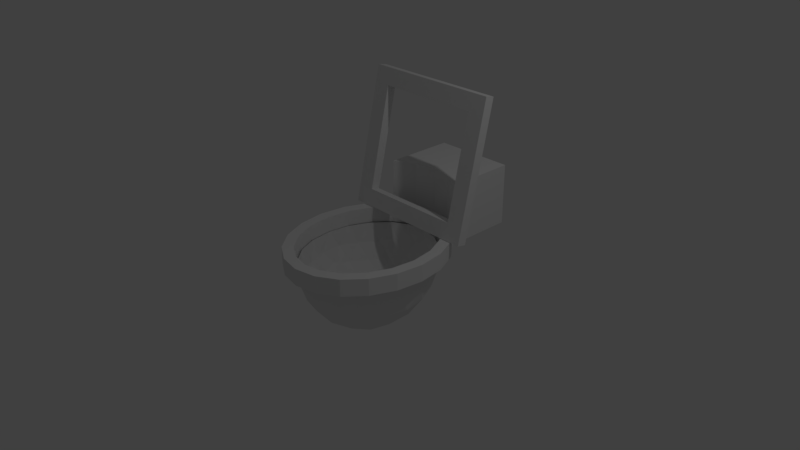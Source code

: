 # Source: Toilet.blend  (saved by Blender 2.78.0; exported with 4.5.12 LTS)
import bpy
from mathutils import Matrix  # noqa: F401  (used for matrix-valued properties, if any)

bpy.ops.wm.read_factory_settings(use_empty=True)
scene = bpy.context.scene
scene.name = 'Scene'

# ---- collections
col_collection_1 = bpy.data.collections.new('Collection 1'); scene.collection.children.link(col_collection_1)

# ---- world
world_world = bpy.data.worlds.new('World'); scene.world = world_world
world_world.color = (0.05088, 0.05088, 0.05088)
world_world.use_sun_shadow = False
world_world.sun_shadow_jitter_overblur = 0.0
world_world.cycles.sampling_method = 'MANUAL'

# ---- cameras
cam_camera = bpy.data.cameras.new('Camera')
cam_camera.clip_end = 100.0
cam_camera.lens = 35.0
cam_camera.sensor_width = 32.0
cam_camera.sensor_height = 18.0
cam_camera.ortho_scale = 7.314
cam_camera.dof.focus_distance = 0.0
cam_camera.dof.aperture_fstop = 128.0

# ---- lights
light_lamp = bpy.data.lights.new('Lamp', 'POINT')
light_lamp.transmission_factor = 0.0
light_lamp.cutoff_distance = 30.0
light_lamp.energy = 100.0
light_lamp.shadow_buffer_clip_start = 1.001
light_lamp.shadow_soft_size = 0.1
light_lamp.shadow_maximum_resolution = 0.006
light_lamp.use_absolute_resolution = True

# ---- meshes
me_plane = bpy.data.meshes.new('Plane')
me_plane.from_pydata([(-1.0, -1.0, 0.0), (1.0, -1.0, 0.0), (-1.0, 1.0, 0.0), (1.0, 1.0, 0.0), (-0.753, 0.753, 0.0), (-0.753, -0.753, 0.0), (0.753, -0.753, 0.0), (0.753, 0.753, 0.0), (-0.753, 0.753, 0.1414), (-0.753, -0.753, 0.1414), (0.753, -0.753, 0.1414), (0.753, 0.753, 0.1414), (-1.0, 1.0, 0.1414), (-1.0, -1.0, 0.1414), (1.0, -1.0, 0.1414), (1.0, 1.0, 0.1414)], [], [(9, 8, 12, 13), (5, 0, 2, 4), (6, 1, 0, 5), (7, 3, 1, 6), (4, 2, 3, 7), (10, 9, 13, 14), (11, 10, 14, 15), (8, 11, 15, 12), (2, 0, 13, 12), (7, 6, 10, 11), (5, 4, 8, 9), (3, 2, 12, 15), (0, 1, 14, 13), (4, 7, 11, 8), (6, 5, 9, 10), (1, 3, 15, 14)])
me_plane.use_remesh_preserve_volume = False
me_plane.use_remesh_preserve_attributes = False
me_plane.use_mirror_vertex_groups = False
me_plane.update()
me_circle = bpy.data.meshes.new('Circle')
me_circle.from_pydata([(0.0, 0.1, 0.0), (-0.07071, 0.07071, 0.0), (-0.1, -4.371e-09, 0.0), (-0.07071, -0.07071, 0.0), (8.742e-09, -0.1, 0.0), (0.07071, -0.07071, 0.0), (0.1, 1.192e-09, 0.0), (0.07071, 0.07071, 0.0), (-1.004e-08, 0.0583, -0.1152), (-0.04123, 0.04123, -0.1152), (-0.0583, -3.026e-09, -0.1152), (-0.04123, -0.04123, -0.1152), (-3.987e-09, -0.0583, -0.1152), (0.04123, -0.04123, -0.1152), (0.0583, 1.192e-09, -0.1152), (0.04123, 0.04123, -0.1152), (-0.07071, 0.07071, -0.1152), (-8.695e-09, 0.1, -0.1152), (-0.1, -4.371e-09, -0.1152), (-0.07071, -0.07071, -0.1152), (4.775e-11, -0.1, -0.1152), (0.07071, -0.07071, -0.1152), (0.1, 1.192e-09, -0.1152), (0.07071, 0.07071, -0.1152), (-1.273e-08, 0.04553, -0.1556), (-0.03219, 0.03219, -0.1556), (-0.04553, -3.75e-09, -0.1556), (-0.03219, -0.03219, -0.1556), (-6.854e-09, -0.04553, -0.1556), (0.03219, -0.03219, -0.1556), (0.04553, -2.114e-09, -0.1556), (0.03219, 0.03219, -0.1556), (-0.02237, 0.02237, -0.1556), (-1.137e-08, 0.03164, -0.1556), (-0.03164, -5.774e-10, -0.1556), (-0.02237, -0.02237, -0.1556), (-8.081e-09, -0.03164, -0.1556), (0.02237, -0.02237, -0.1556), (0.03164, 1.712e-09, -0.1556), (0.02237, 0.02237, -0.1556), (-6.86e-09, 0.04553, -0.4726), (-0.03219, 0.03219, -0.4726), (-0.04553, -3.75e-09, -0.4726), (-0.03219, -0.03219, -0.4726), (-9.845e-10, -0.04553, -0.4726), (0.03219, -0.03219, -0.4726), (0.04553, -2.114e-09, -0.4726), (0.03219, 0.03219, -0.4726)], [], [(5, 4, 20, 21), (3, 2, 18, 19), (1, 0, 17, 16), (0, 7, 23, 17), (6, 5, 21, 22), (4, 3, 19, 20), (2, 1, 16, 18), (7, 6, 22, 23), (8, 15, 39, 33), (8, 9, 16, 17), (9, 10, 18, 16), (10, 11, 19, 18), (11, 12, 20, 19), (12, 13, 21, 20), (13, 14, 22, 21), (14, 15, 23, 22), (15, 8, 17, 23), (31, 30, 46, 47), (14, 13, 37, 38), (12, 11, 35, 36), (10, 9, 32, 34), (15, 14, 38, 39), (13, 12, 36, 37), (11, 10, 34, 35), (9, 8, 33, 32), (24, 25, 32, 33), (25, 26, 34, 32), (26, 27, 35, 34), (27, 28, 36, 35), (28, 29, 37, 36), (29, 30, 38, 37), (30, 31, 39, 38), (31, 24, 33, 39), (41, 40, 47, 46, 45, 44, 43, 42), (29, 28, 44, 45), (27, 26, 42, 43), (25, 24, 40, 41), (24, 31, 47, 40), (30, 29, 45, 46), (28, 27, 43, 44), (26, 25, 41, 42)])
me_circle.use_remesh_preserve_volume = False
me_circle.use_remesh_preserve_attributes = False
me_circle.use_mirror_vertex_groups = False
me_circle.update()
me_icosphere = bpy.data.meshes.new('Icosphere')
me_icosphere.from_pydata([(1.775e-07, 0.0, -1.0), (0.6044, -0.5257, -0.4472), (-0.2308, -0.8506, -0.4472), (-0.747, 0.0, -0.4472), (-0.2308, 0.8506, -0.4472), (0.6044, 0.5257, -0.4472), (-0.1945, -0.7166, -0.6575), (-0.1357, -0.5, -0.8507), (-0.06482, -0.2389, -0.9679), (0.1697, -0.1476, -0.9679), (0.3552, -0.309, -0.8507), (0.5091, -0.4429, -0.6575), (0.4443, -0.6817, -0.5023), (0.2195, -0.809, -0.5257), (-0.02475, -0.8642, -0.5023), (0.6788, 0.2952, -0.5023), (0.7105, 0.0, -0.5257), (0.6788, -0.2952, -0.5023), (0.1697, 0.1476, -0.9679), (0.3552, 0.309, -0.8507), (0.5091, 0.4429, -0.6575), (-0.6293, 0.0, -0.6575), (-0.4391, 0.0, -0.8507), (-0.2098, 0.0, -0.9679), (-0.4042, -0.7166, -0.5023), (-0.5748, -0.5, -0.5257), (-0.6941, -0.2389, -0.5023), (-0.1945, 0.7166, -0.6575), (-0.1357, 0.5, -0.8507), (-0.06482, 0.2389, -0.9679), (-0.6941, 0.2389, -0.5023), (-0.5748, 0.5, -0.5257), (-0.4042, 0.7166, -0.5023), (-0.02475, 0.8642, -0.5023), (0.2195, 0.809, -0.5257), (0.4443, 0.6817, -0.5023), (0.9237, -0.3668, 1.04e-08), (0.7189, -0.4429, -0.2512), (0.7189, 0.4429, -0.2512), (0.9237, 0.3668, 7.97e-08), (1.604e-07, -1.177, 3.543e-09), (-0.1296, -0.9554, -0.2512), (0.5739, -0.6817, -0.2512), (0.5669, -0.9557, 8.476e-08), (-0.9237, -0.3668, -1.707e-08), (-0.799, -0.1476, -0.2511), (-0.3642, -0.8642, -0.2512), (-0.5669, -0.9557, 6.608e-08), (-0.5669, 0.9557, -2.213e-08), (-0.3642, 0.8642, -0.2512), (-0.799, 0.1476, -0.2511), (-0.9237, 0.3668, 5.222e-08), (0.5669, 0.9557, -3.456e-09), (0.5739, 0.6817, -0.2512), (-0.1296, 0.9554, -0.2512), (1.439e-07, 1.177, 5.909e-08), (0.7835, 0.6963, 3.866e-08), (-0.2969, 1.12, -6.13e-07), (-0.9722, -4.289e-07, 7.959e-07), (-0.2969, -1.12, -9.294e-07), (0.7835, -0.6963, -2.325e-06), (0.2969, 1.12, 2.779e-08), (0.3735, 0.8506, -0.2764), (0.1154, 0.9511, -0.2764), (-0.7835, 0.6963, 1.432e-08), (-0.5603, 0.6882, -0.2764), (-0.7198, 0.4253, -0.2764), (-0.7835, -0.6963, 2.397e-08), (-0.7198, -0.4253, -0.2764), (-0.5603, -0.6882, -0.2764), (0.2969, -1.12, 4.515e-08), (0.1154, -0.9511, -0.2764), (0.3735, -0.8506, -0.2764), (0.9722, 9.467e-09, 4.555e-08), (0.7911, -0.1625, -0.2764), (0.7911, 0.1625, -0.2764), (0.3022, 0.5878, -0.7236), (0.1154, 0.4253, -0.8944), (0.04409, 0.6882, -0.7236), (-0.3735, 0.5257, -0.7236), (-0.3022, 0.2629, -0.8944), (-0.533, 0.2629, -0.7236), (-0.533, -0.2629, -0.7236), (-0.3022, -0.2629, -0.8944), (-0.3735, -0.5257, -0.7236), (0.5603, 0.1625, -0.7236), (0.5603, -0.1625, -0.7236), (0.3735, -7.38e-07, -0.8944), (0.04409, -0.6882, -0.7236), (0.1154, -0.4253, -0.8944), (0.3022, -0.5878, -0.7236), (0.7943, 0.309, 2.98e-08), (0.6757, 0.5878, 0.0), (0.4909, 0.809, -2.98e-08), (1.775e-07, 1.0, 2.98e-08), (-0.2581, 0.9511, -5.066e-07), (-0.4909, 0.809, -2.98e-08), (-0.7943, 0.309, 2.98e-08), (-0.8352, -3.608e-07, 6.258e-07), (-0.7943, -0.309, -2.98e-08), (-0.4909, -0.809, 2.98e-08), (-0.2581, -0.9511, -7.749e-07), (1.775e-07, -1.0, -2.98e-08), (0.4909, -0.809, 2.98e-08), (0.6757, -0.5878, -1.907e-06), (0.7943, -0.309, -2.98e-08), (0.2581, 0.9511, 0.0), (-0.6757, 0.5878, 0.0), (-0.6757, -0.5878, 0.0), (0.2581, -0.9511, 0.0), (0.8352, 0.0, 0.0), (0.7786, -0.3272, 0.2315), (0.7786, 0.3272, 0.2315), (2.088e-07, -1.025, 0.2315), (0.4683, -0.8413, 0.2315), (-0.7786, -0.3272, 0.2315), (-0.4683, -0.8413, 0.2315), (-0.4683, 0.8413, 0.2315), (-0.7786, 0.3272, 0.2315), (0.4683, 0.8413, 0.2315), (1.395e-07, 1.025, 0.2315), (0.655, 0.6177, 0.2315), (-0.2424, 0.979, 0.2315), (-0.8219, -4.052e-07, 0.2315), (-0.2424, -0.979, 0.2315), (0.655, -0.6177, 0.2315), (0.2424, 0.979, 0.2315), (-0.655, 0.6177, 0.2315), (-0.655, -0.6177, 0.2315), (0.2424, -0.979, 0.2315), (0.8219, 9.467e-09, 0.2315), (0.9237, 0.3668, 0.2315), (0.7835, 0.6963, 0.2315), (0.5669, 0.9557, 0.2315), (1.924e-07, 1.177, 0.2315), (-0.2969, 1.12, 0.2315), (-0.5669, 0.9557, 0.2315), (-0.9237, 0.3668, 0.2315), (-0.9722, -4.289e-07, 0.2315), (-0.9237, -0.3668, 0.2315), (-0.5669, -0.9557, 0.2315), (-0.2969, -1.12, 0.2315), (2.088e-07, -1.177, 0.2315), (0.5669, -0.9557, 0.2315), (0.7835, -0.6963, 0.2315), (0.9237, -0.3668, 0.2315), (0.2969, 1.12, 0.2315), (-0.7835, 0.6963, 0.2315), (-0.7835, -0.6963, 0.2315), (0.2969, -1.12, 0.2315), (0.9722, 9.467e-09, 0.2315), (0.7786, -0.3272, 0.01407), (0.7786, 0.3272, 0.01407), (2.088e-07, -1.025, 0.01407), (0.4683, -0.8413, 0.01407), (-0.7786, -0.3272, 0.01407), (-0.4683, -0.8413, 0.01407), (-0.4683, 0.8413, 0.01407), (-0.7786, 0.3272, 0.01407), (0.4683, 0.8413, 0.01407), (1.395e-07, 1.025, 0.01407), (0.655, 0.6177, 0.01407), (-0.2424, 0.979, 0.01407), (-0.8219, -4.052e-07, 0.01407), (-0.2424, -0.979, 0.01407), (0.655, -0.6177, 0.01407), (0.2424, 0.979, 0.01407), (-0.655, 0.6177, 0.01407), (-0.655, -0.6177, 0.01407), (0.2424, -0.979, 0.01407), (0.8219, 9.467e-09, 0.01407), (-0.5669, 1.94, -2.213e-08), (0.5669, 1.94, -3.456e-09), (-0.5669, 0.9557, 0.8519), (0.5669, 0.9557, 0.8519), (2.036e-07, 1.177, 0.8519), (-0.2969, 1.12, 0.8519), (0.2969, 1.12, 0.8519), (-0.5669, 1.94, 0.8519), (0.5669, 1.94, 0.8519), (1.981e-07, -1.255e-09, -0.9621), (0.5906, -0.5137, -0.4219), (-0.2256, -0.8312, -0.4219), (-0.73, -1.255e-09, -0.4219), (-0.2256, 0.8312, -0.4219), (0.5906, 0.5137, -0.4219), (-0.19, -0.7002, -0.6274), (-0.1326, -0.4886, -0.8161), (-0.06334, -0.2334, -0.9308), (0.1658, -0.1442, -0.9308), (0.3471, -0.302, -0.8161), (0.4975, -0.4327, -0.6274), (0.4341, -0.6661, -0.4757), (0.2145, -0.7905, -0.4986), (-0.02419, -0.8444, -0.4757), (0.6633, 0.2885, -0.4757), (0.6942, -1.255e-09, -0.4986), (0.6633, -0.2885, -0.4757), (0.1658, 0.1442, -0.9308), (0.3471, 0.302, -0.8161), (0.4975, 0.4327, -0.6274), (-0.6149, -1.255e-09, -0.6274), (-0.4291, -1.255e-09, -0.8161), (-0.205, -1.255e-09, -0.9308), (-0.395, -0.7002, -0.4757), (-0.5617, -0.4886, -0.4986), (-0.6782, -0.2334, -0.4757), (-0.19, 0.7002, -0.6274), (-0.1326, 0.4886, -0.8161), (-0.06334, 0.2334, -0.9308), (-0.6782, 0.2334, -0.4757), (-0.5617, 0.4886, -0.4986), (-0.395, 0.7002, -0.4757), (-0.02419, 0.8444, -0.4757), (0.2145, 0.7905, -0.4986), (0.4341, 0.6661, -0.4757), (0.7024, -0.4327, -0.2303), (0.7024, 0.4327, -0.2303), (-0.1267, -0.9336, -0.2303), (0.5608, -0.6661, -0.2303), (-0.7807, -0.1442, -0.2303), (-0.3558, -0.8445, -0.2303), (-0.3558, 0.8445, -0.2303), (-0.7807, 0.1442, -0.2303), (0.5608, 0.6661, -0.2303), (-0.1267, 0.9336, -0.2303), (0.365, 0.8312, -0.255), (0.1128, 0.9293, -0.255), (-0.5475, 0.6725, -0.255), (-0.7033, 0.4156, -0.255), (-0.7033, -0.4156, -0.255), (-0.5475, -0.6725, -0.255), (0.1128, -0.9293, -0.255), (0.365, -0.8312, -0.255), (0.7731, -0.1587, -0.255), (0.7731, 0.1587, -0.255), (0.2953, 0.5744, -0.692), (0.1128, 0.4156, -0.8589), (0.04308, 0.6725, -0.692), (-0.365, 0.5137, -0.692), (-0.2953, 0.2569, -0.8589), (-0.5209, 0.2569, -0.692), (-0.5209, -0.2569, -0.692), (-0.2953, -0.2569, -0.8589), (-0.365, -0.5137, -0.692), (0.5475, 0.1587, -0.692), (0.5475, -0.1587, -0.692), (0.365, -7.224e-07, -0.8589), (0.04308, -0.6725, -0.692), (0.1128, -0.4156, -0.8589), (0.2953, -0.5744, -0.692), (0.7762, 0.302, 0.01509), (0.6603, 0.5744, 0.01509), (0.4797, 0.7905, 0.01509), (1.981e-07, 0.9772, 0.01509), (-0.2522, 0.9293, 0.01509), (-0.4797, 0.7905, 0.01509), (-0.7762, 0.302, 0.01509), (-0.8161, -3.538e-07, 0.01509), (-0.7762, -0.302, 0.01509), (-0.4797, -0.7905, 0.01509), (-0.2522, -0.9293, 0.01509), (1.981e-07, -0.9772, 0.01509), (0.4797, -0.7905, 0.01509), (0.6603, -0.5744, 0.01509), (0.7762, -0.302, 0.01509), (0.2522, 0.9293, 0.01509), (-0.6603, 0.5744, 0.01509), (-0.6603, -0.5744, 0.01509), (0.2522, -0.9293, 0.01509), (0.8161, -1.255e-09, 0.01509)], [], [(0, 9, 8), (1, 11, 17), (0, 8, 23), (0, 23, 29), (0, 29, 18), (1, 17, 37), (2, 14, 41), (3, 26, 45), (4, 32, 49), (5, 35, 53), (1, 37, 42), (2, 41, 46), (3, 45, 50), (4, 49, 54), (5, 53, 38), (38, 92, 91), (38, 53, 92), (53, 93, 92), (54, 95, 94), (54, 49, 95), (49, 96, 95), (50, 98, 97), (50, 45, 98), (45, 99, 98), (46, 101, 100), (46, 41, 101), (41, 102, 101), (42, 104, 103), (42, 37, 104), (37, 105, 104), (53, 62, 93), (93, 62, 106), (62, 63, 106), (106, 63, 94), (63, 54, 94), (53, 35, 62), (35, 34, 62), (62, 34, 63), (34, 33, 63), (63, 33, 54), (33, 4, 54), (49, 65, 96), (96, 65, 107), (65, 66, 107), (107, 66, 97), (66, 50, 97), (49, 32, 65), (32, 31, 65), (65, 31, 66), (31, 30, 66), (66, 30, 50), (30, 3, 50), (45, 68, 99), (99, 68, 108), (68, 69, 108), (108, 69, 100), (69, 46, 100), (45, 26, 68), (26, 25, 68), (68, 25, 69), (25, 24, 69), (69, 24, 46), (24, 2, 46), (41, 71, 102), (102, 71, 109), (71, 72, 109), (109, 72, 103), (72, 42, 103), (41, 14, 71), (14, 13, 71), (71, 13, 72), (13, 12, 72), (72, 12, 42), (12, 1, 42), (37, 74, 105), (105, 74, 110), (74, 75, 110), (110, 75, 91), (75, 38, 91), (37, 17, 74), (17, 16, 74), (74, 16, 75), (16, 15, 75), (75, 15, 38), (15, 5, 38), (20, 35, 5), (19, 76, 20), (18, 77, 19), (20, 76, 35), (76, 34, 35), (19, 77, 76), (77, 78, 76), (76, 78, 34), (78, 33, 34), (18, 29, 77), (29, 28, 77), (77, 28, 78), (28, 27, 78), (78, 27, 33), (27, 4, 33), (27, 32, 4), (28, 79, 27), (29, 80, 28), (27, 79, 32), (79, 31, 32), (28, 80, 79), (80, 81, 79), (79, 81, 31), (81, 30, 31), (29, 23, 80), (23, 22, 80), (80, 22, 81), (22, 21, 81), (81, 21, 30), (21, 3, 30), (21, 26, 3), (22, 82, 21), (23, 83, 22), (21, 82, 26), (82, 25, 26), (22, 83, 82), (83, 84, 82), (82, 84, 25), (84, 24, 25), (23, 8, 83), (8, 7, 83), (83, 7, 84), (7, 6, 84), (84, 6, 24), (6, 2, 24), (15, 20, 5), (16, 85, 15), (17, 86, 16), (15, 85, 20), (85, 19, 20), (16, 86, 85), (86, 87, 85), (85, 87, 19), (87, 18, 19), (17, 11, 86), (11, 10, 86), (86, 10, 87), (10, 9, 87), (87, 9, 18), (9, 0, 18), (6, 14, 2), (7, 88, 6), (8, 89, 7), (6, 88, 14), (88, 13, 14), (7, 89, 88), (89, 90, 88), (88, 90, 13), (90, 12, 13), (8, 9, 89), (9, 10, 89), (89, 10, 90), (10, 11, 90), (90, 11, 12), (11, 1, 12), (70, 43, 143, 149), (56, 39, 91, 92), (52, 56, 92, 93), (57, 55, 94, 95), (48, 57, 95, 96), (58, 51, 97, 98), (44, 58, 98, 99), (59, 47, 100, 101), (40, 59, 101, 102), (60, 43, 103, 104), (36, 60, 104, 105), (55, 61, 106, 94), (61, 52, 93, 106), (51, 64, 107, 97), (64, 48, 96, 107), (47, 67, 108, 100), (67, 44, 99, 108), (43, 70, 109, 103), (70, 40, 102, 109), (39, 73, 110, 91), (73, 36, 105, 110), (120, 122, 162, 160), (60, 36, 145, 144), (55, 57, 135, 134), (40, 70, 149, 142), (61, 55, 134, 146), (57, 48, 136, 135), (73, 39, 131, 150), (52, 61, 146, 133), (51, 58, 138, 137), (36, 73, 150, 145), (64, 51, 137, 147), (58, 44, 139, 138), (48, 64, 147, 136), (47, 59, 141, 140), (67, 47, 140, 148), (59, 40, 142, 141), (39, 56, 132, 131), (44, 67, 148, 139), (43, 60, 144, 143), (56, 52, 133, 132), (121, 112, 131, 132), (119, 121, 132, 133), (122, 120, 134, 135), (117, 122, 135, 136), (123, 118, 137, 138), (115, 123, 138, 139), (124, 116, 140, 141), (113, 124, 141, 142), (125, 114, 143, 144), (111, 125, 144, 145), (120, 126, 146, 134), (126, 119, 133, 146), (118, 127, 147, 137), (127, 117, 136, 147), (116, 128, 148, 140), (128, 115, 139, 148), (114, 129, 149, 143), (129, 113, 142, 149), (112, 130, 150, 131), (130, 111, 145, 150), (113, 129, 169, 153), (126, 120, 160, 166), (122, 117, 157, 162), (130, 112, 152, 170), (119, 126, 166, 159), (118, 123, 163, 158), (111, 130, 170, 151), (127, 118, 158, 167), (123, 115, 155, 163), (117, 127, 167, 157), (116, 124, 164, 156), (128, 116, 156, 168), (124, 113, 153, 164), (112, 121, 161, 152), (115, 128, 168, 155), (114, 125, 165, 154), (121, 119, 159, 161), (129, 114, 154, 169), (125, 111, 151, 165), (171, 48, 173, 178), (175, 177, 174, 179, 178, 173, 176), (57, 55, 175, 176), (61, 52, 174, 177), (52, 172, 179, 174), (48, 57, 176, 173), (55, 61, 177, 175), (172, 171, 178, 179), (180, 188, 189), (181, 197, 191), (180, 203, 188), (180, 209, 203), (180, 198, 209), (181, 216, 197), (182, 218, 194), (183, 220, 206), (184, 222, 212), (185, 224, 215), (181, 219, 216), (182, 221, 218), (183, 223, 220), (184, 225, 222), (185, 217, 224), (217, 251, 252), (217, 252, 224), (224, 252, 253), (225, 254, 255), (225, 255, 222), (222, 255, 256), (223, 257, 258), (223, 258, 220), (220, 258, 259), (221, 260, 261), (221, 261, 218), (218, 261, 262), (219, 263, 264), (219, 264, 216), (216, 264, 265), (224, 253, 226), (253, 266, 226), (226, 266, 227), (266, 254, 227), (227, 254, 225), (224, 226, 215), (215, 226, 214), (226, 227, 214), (214, 227, 213), (227, 225, 213), (213, 225, 184), (222, 256, 228), (256, 267, 228), (228, 267, 229), (267, 257, 229), (229, 257, 223), (222, 228, 212), (212, 228, 211), (228, 229, 211), (211, 229, 210), (229, 223, 210), (210, 223, 183), (220, 259, 230), (259, 268, 230), (230, 268, 231), (268, 260, 231), (231, 260, 221), (220, 230, 206), (206, 230, 205), (230, 231, 205), (205, 231, 204), (231, 221, 204), (204, 221, 182), (218, 262, 232), (262, 269, 232), (232, 269, 233), (269, 263, 233), (233, 263, 219), (218, 232, 194), (194, 232, 193), (232, 233, 193), (193, 233, 192), (233, 219, 192), (192, 219, 181), (216, 265, 234), (265, 270, 234), (234, 270, 235), (270, 251, 235), (235, 251, 217), (216, 234, 197), (197, 234, 196), (234, 235, 196), (196, 235, 195), (235, 217, 195), (195, 217, 185), (200, 185, 215), (199, 200, 236), (198, 199, 237), (200, 215, 236), (236, 215, 214), (199, 236, 237), (237, 236, 238), (236, 214, 238), (238, 214, 213), (198, 237, 209), (209, 237, 208), (237, 238, 208), (208, 238, 207), (238, 213, 207), (207, 213, 184), (207, 184, 212), (208, 207, 239), (209, 208, 240), (207, 212, 239), (239, 212, 211), (208, 239, 240), (240, 239, 241), (239, 211, 241), (241, 211, 210), (209, 240, 203), (203, 240, 202), (240, 241, 202), (202, 241, 201), (241, 210, 201), (201, 210, 183), (201, 183, 206), (202, 201, 242), (203, 202, 243), (201, 206, 242), (242, 206, 205), (202, 242, 243), (243, 242, 244), (242, 205, 244), (244, 205, 204), (203, 243, 188), (188, 243, 187), (243, 244, 187), (187, 244, 186), (244, 204, 186), (186, 204, 182), (195, 185, 200), (196, 195, 245), (197, 196, 246), (195, 200, 245), (245, 200, 199), (196, 245, 246), (246, 245, 247), (245, 199, 247), (247, 199, 198), (197, 246, 191), (191, 246, 190), (246, 247, 190), (190, 247, 189), (247, 198, 189), (189, 198, 180), (186, 182, 194), (187, 186, 248), (188, 187, 249), (186, 194, 248), (248, 194, 193), (187, 248, 249), (249, 248, 250), (248, 193, 250), (250, 193, 192), (188, 249, 189), (189, 249, 190), (249, 250, 190), (190, 250, 191), (250, 192, 191), (191, 192, 181)])
me_icosphere.use_remesh_preserve_volume = False
me_icosphere.use_remesh_preserve_attributes = False
me_icosphere.use_mirror_vertex_groups = False
me_icosphere.update()

# ---- objects
ob_plane = bpy.data.objects.new('Plane', me_plane)
ob_circle = bpy.data.objects.new('Circle', me_circle)
ob_icosphere = bpy.data.objects.new('Icosphere', me_icosphere)
ob_lamp = bpy.data.objects.new('Lamp', light_lamp)
ob_camera = bpy.data.objects.new('Camera', cam_camera)

# ---- transforms, parenting, visibility, modifiers, constraints
ob_plane.location = (0.0, 0.9783, 1.136)
ob_plane.rotation_euler = (1.352, -0.0, 0.0)
ob_plane.scale = (0.95, 0.95, 0.95)
ob_plane.lineart.crease_threshold = 0.0
ob_circle.location = (-0.565, 1.441, 0.4853)
ob_circle.rotation_euler = (-0.0, 1.571, 0.0)
ob_circle.lineart.crease_threshold = 0.0
ob_icosphere.location = (0.0, 0.0, 0.0)
ob_icosphere.lineart.crease_threshold = 0.0
ob_lamp.location = (4.076, 1.005, 5.904)
ob_lamp.rotation_euler = (0.6503, 0.05522, 1.866)
ob_lamp.lock_rotations_4d = False
ob_lamp.empty_display_type = 'ARROWS'
ob_lamp.color = (0.0, 0.0, 0.0, 0.0)
ob_lamp.lineart.crease_threshold = 0.0
ob_camera.location = (7.481, -6.508, 5.344)
ob_camera.rotation_euler = (1.109, 0.0, 0.8149)
ob_camera.lock_rotations_4d = False
ob_camera.empty_display_type = 'ARROWS'
ob_camera.color = (0.0, 0.0, 0.0, 0.0)
ob_camera.display_type = 'WIRE'
ob_camera.lineart.crease_threshold = 0.0

# ---- collection membership
col_collection_1.objects.link(ob_plane)
col_collection_1.objects.link(ob_circle)
col_collection_1.objects.link(ob_icosphere)
col_collection_1.objects.link(ob_lamp)
col_collection_1.objects.link(ob_camera)

# ---- scene / render settings (as saved in the file)
scene.camera = ob_camera
scene.frame_start = 1; scene.frame_end = 250; scene.frame_set(1)
scene.render.engine = 'BLENDER_EEVEE_NEXT'
scene.render.resolution_percentage = 50
scene.render.dither_intensity = 0.0
scene.cycles.use_denoising = False
scene.cycles.samples = 128
scene.cycles.sampling_pattern = 'TABULATED_SOBOL'
scene.cycles.light_sampling_threshold = 0.0
scene.cycles.use_adaptive_sampling = False
scene.cycles.use_light_tree = False
scene.cycles.blur_glossy = 0.0
scene.cycles.sample_clamp_indirect = 0.0
scene.view_settings.view_transform = 'Standard'
bpy.context.view_layer.update()
